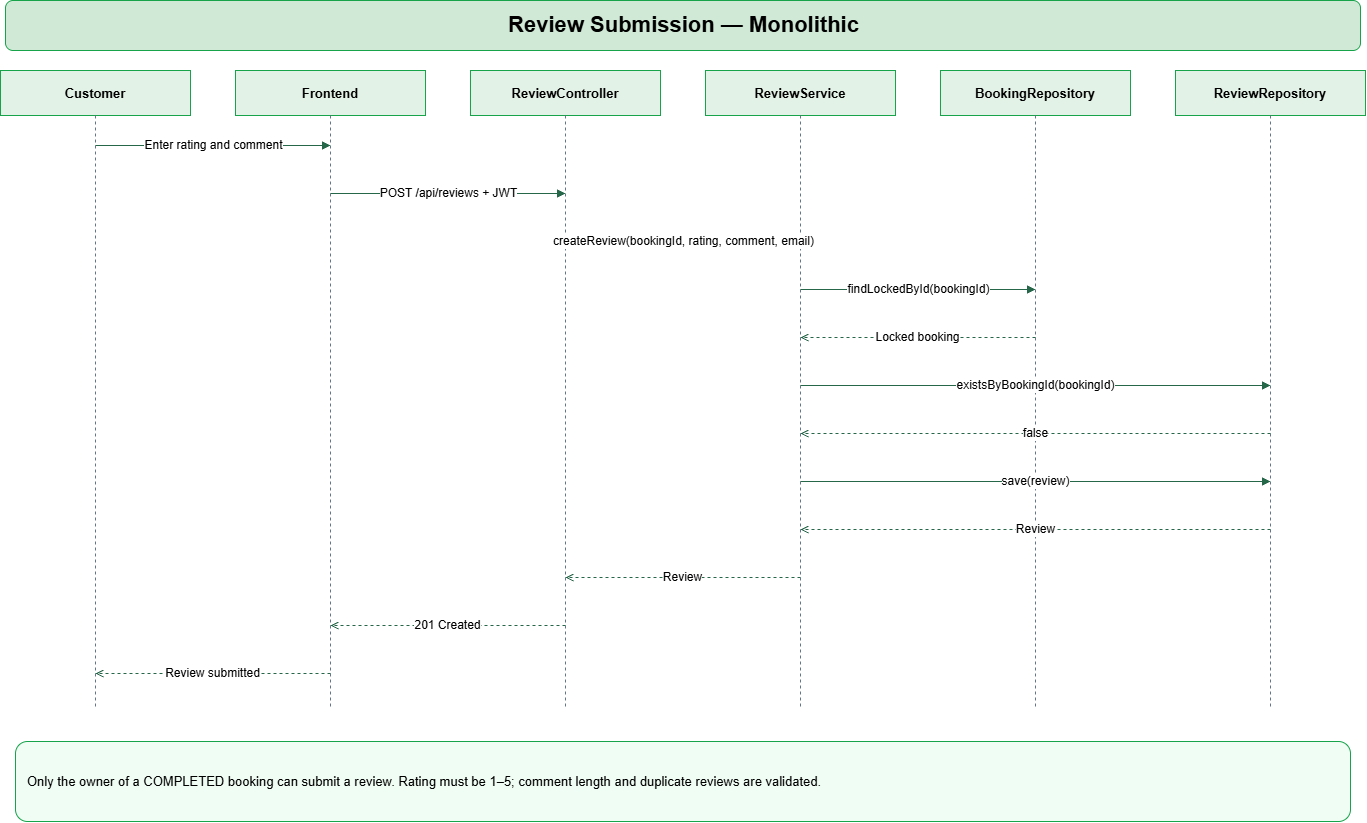

The diagram above was exported from draw.io. Its source (the exported page's mxGraphModel, read from the mxfile embedded in the PNG):
<mxGraphModel dx="1431" dy="781" grid="1" gridSize="10" guides="1" tooltips="1" connect="1" arrows="1" fold="1" page="1" pageScale="1" pageWidth="827" pageHeight="1169" math="0" shadow="0">
  <root>
    <mxCell id="0" />
    <mxCell id="1" parent="0" />
    <mxCell id="JxZeB0kA-dWe6hRS3Zfb-1" parent="1" style="rounded=1;html=1;fillColor=#CFE9D6;strokeColor=#16A34A;fontSize=22;fontStyle=1;" value="Review Submission — Monolithic" vertex="1">
      <mxGeometry height="50" width="1355" x="355" y="200" as="geometry" />
    </mxCell>
    <mxCell id="JxZeB0kA-dWe6hRS3Zfb-2" parent="1" style="rounded=0;html=1;whiteSpace=wrap;fillColor=#E3F2E6;strokeColor=#16A34A;fontStyle=1;fontSize=13;" value="Customer" vertex="1">
      <mxGeometry height="45" width="190" x="350" y="270" as="geometry" />
    </mxCell>
    <mxCell id="JxZeB0kA-dWe6hRS3Zfb-3" parent="1" style="shape=line;direction=south;strokeColor=#64748B;dashed=1;" value="" vertex="1">
      <mxGeometry height="591" width="2" x="444" y="315" as="geometry" />
    </mxCell>
    <mxCell id="JxZeB0kA-dWe6hRS3Zfb-4" parent="1" style="rounded=0;html=1;whiteSpace=wrap;fillColor=#E3F2E6;strokeColor=#16A34A;fontStyle=1;fontSize=13;" value="Frontend" vertex="1">
      <mxGeometry height="45" width="190" x="585" y="270" as="geometry" />
    </mxCell>
    <mxCell id="JxZeB0kA-dWe6hRS3Zfb-5" parent="1" style="shape=line;direction=south;strokeColor=#64748B;dashed=1;" value="" vertex="1">
      <mxGeometry height="591" width="2" x="679" y="315" as="geometry" />
    </mxCell>
    <mxCell id="JxZeB0kA-dWe6hRS3Zfb-6" parent="1" style="rounded=0;html=1;whiteSpace=wrap;fillColor=#E3F2E6;strokeColor=#16A34A;fontStyle=1;fontSize=13;" value="ReviewController" vertex="1">
      <mxGeometry height="45" width="190" x="820" y="270" as="geometry" />
    </mxCell>
    <mxCell id="JxZeB0kA-dWe6hRS3Zfb-7" parent="1" style="shape=line;direction=south;strokeColor=#64748B;dashed=1;" value="" vertex="1">
      <mxGeometry height="591" width="2" x="914" y="315" as="geometry" />
    </mxCell>
    <mxCell id="JxZeB0kA-dWe6hRS3Zfb-8" parent="1" style="rounded=0;html=1;whiteSpace=wrap;fillColor=#E3F2E6;strokeColor=#16A34A;fontStyle=1;fontSize=13;" value="ReviewService" vertex="1">
      <mxGeometry height="45" width="190" x="1055" y="270" as="geometry" />
    </mxCell>
    <mxCell id="JxZeB0kA-dWe6hRS3Zfb-9" parent="1" style="shape=line;direction=south;strokeColor=#64748B;dashed=1;" value="" vertex="1">
      <mxGeometry height="591" width="2" x="1149" y="315" as="geometry" />
    </mxCell>
    <mxCell id="JxZeB0kA-dWe6hRS3Zfb-10" parent="1" style="rounded=0;html=1;whiteSpace=wrap;fillColor=#E3F2E6;strokeColor=#16A34A;fontStyle=1;fontSize=13;" value="BookingRepository" vertex="1">
      <mxGeometry height="45" width="190" x="1290" y="270" as="geometry" />
    </mxCell>
    <mxCell id="JxZeB0kA-dWe6hRS3Zfb-11" parent="1" style="shape=line;direction=south;strokeColor=#64748B;dashed=1;" value="" vertex="1">
      <mxGeometry height="591" width="2" x="1384" y="315" as="geometry" />
    </mxCell>
    <mxCell id="JxZeB0kA-dWe6hRS3Zfb-12" parent="1" style="rounded=0;html=1;whiteSpace=wrap;fillColor=#E3F2E6;strokeColor=#16A34A;fontStyle=1;fontSize=13;" value="ReviewRepository" vertex="1">
      <mxGeometry height="45" width="190" x="1525" y="270" as="geometry" />
    </mxCell>
    <mxCell id="JxZeB0kA-dWe6hRS3Zfb-13" parent="1" style="shape=line;direction=south;strokeColor=#64748B;dashed=1;" value="" vertex="1">
      <mxGeometry height="591" width="2" x="1619" y="315" as="geometry" />
    </mxCell>
    <mxCell id="JxZeB0kA-dWe6hRS3Zfb-14" edge="1" parent="1" style="html=1;rounded=0;endArrow=block;strokeColor=#276749;fontSize=12;labelBackgroundColor=#ffffff;" value="Enter rating and comment">
      <mxGeometry relative="1" as="geometry">
        <mxPoint x="445" y="345" as="sourcePoint" />
        <mxPoint x="680" y="345" as="targetPoint" />
      </mxGeometry>
    </mxCell>
    <mxCell id="JxZeB0kA-dWe6hRS3Zfb-15" edge="1" parent="1" style="html=1;rounded=0;endArrow=block;strokeColor=#276749;fontSize=12;labelBackgroundColor=#ffffff;" value="POST /api/reviews + JWT">
      <mxGeometry relative="1" as="geometry">
        <mxPoint x="680" y="393" as="sourcePoint" />
        <mxPoint x="915" y="393" as="targetPoint" />
      </mxGeometry>
    </mxCell>
    <mxCell id="JxZeB0kA-dWe6hRS3Zfb-16" edge="1" parent="1" style="html=1;rounded=0;endArrow=block;strokeColor=#276749;fontSize=12;labelBackgroundColor=#ffffff;" value="createReview(bookingId, rating, comment, email)">
      <mxGeometry relative="1" as="geometry">
        <mxPoint x="915" y="441" as="sourcePoint" />
        <mxPoint x="1150" y="441" as="targetPoint" />
      </mxGeometry>
    </mxCell>
    <mxCell id="JxZeB0kA-dWe6hRS3Zfb-17" edge="1" parent="1" style="html=1;rounded=0;endArrow=block;strokeColor=#276749;fontSize=12;labelBackgroundColor=#ffffff;" value="findLockedById(bookingId)">
      <mxGeometry relative="1" as="geometry">
        <mxPoint x="1150" y="489" as="sourcePoint" />
        <mxPoint x="1385" y="489" as="targetPoint" />
      </mxGeometry>
    </mxCell>
    <mxCell id="JxZeB0kA-dWe6hRS3Zfb-18" edge="1" parent="1" style="html=1;rounded=0;endArrow=open;dashed=1;strokeColor=#276749;fontSize=12;labelBackgroundColor=#ffffff;" value="Locked booking">
      <mxGeometry relative="1" as="geometry">
        <mxPoint x="1385" y="537" as="sourcePoint" />
        <mxPoint x="1150" y="537" as="targetPoint" />
      </mxGeometry>
    </mxCell>
    <mxCell id="JxZeB0kA-dWe6hRS3Zfb-19" edge="1" parent="1" style="html=1;rounded=0;endArrow=block;strokeColor=#276749;fontSize=12;labelBackgroundColor=#ffffff;" value="existsByBookingId(bookingId)">
      <mxGeometry relative="1" as="geometry">
        <mxPoint x="1150" y="585" as="sourcePoint" />
        <mxPoint x="1620" y="585" as="targetPoint" />
      </mxGeometry>
    </mxCell>
    <mxCell id="JxZeB0kA-dWe6hRS3Zfb-20" edge="1" parent="1" style="html=1;rounded=0;endArrow=open;dashed=1;strokeColor=#276749;fontSize=12;labelBackgroundColor=#ffffff;" value="false">
      <mxGeometry relative="1" as="geometry">
        <mxPoint x="1620" y="633" as="sourcePoint" />
        <mxPoint x="1150" y="633" as="targetPoint" />
      </mxGeometry>
    </mxCell>
    <mxCell id="JxZeB0kA-dWe6hRS3Zfb-21" edge="1" parent="1" style="html=1;rounded=0;endArrow=block;strokeColor=#276749;fontSize=12;labelBackgroundColor=#ffffff;" value="save(review)">
      <mxGeometry relative="1" as="geometry">
        <mxPoint x="1150" y="681" as="sourcePoint" />
        <mxPoint x="1620" y="681" as="targetPoint" />
      </mxGeometry>
    </mxCell>
    <mxCell id="JxZeB0kA-dWe6hRS3Zfb-22" edge="1" parent="1" style="html=1;rounded=0;endArrow=open;dashed=1;strokeColor=#276749;fontSize=12;labelBackgroundColor=#ffffff;" value="Review">
      <mxGeometry relative="1" as="geometry">
        <mxPoint x="1620" y="729" as="sourcePoint" />
        <mxPoint x="1150" y="729" as="targetPoint" />
      </mxGeometry>
    </mxCell>
    <mxCell id="JxZeB0kA-dWe6hRS3Zfb-23" edge="1" parent="1" style="html=1;rounded=0;endArrow=open;dashed=1;strokeColor=#276749;fontSize=12;labelBackgroundColor=#ffffff;" value="Review">
      <mxGeometry relative="1" as="geometry">
        <mxPoint x="1150" y="777" as="sourcePoint" />
        <mxPoint x="915" y="777" as="targetPoint" />
      </mxGeometry>
    </mxCell>
    <mxCell id="JxZeB0kA-dWe6hRS3Zfb-24" edge="1" parent="1" style="html=1;rounded=0;endArrow=open;dashed=1;strokeColor=#276749;fontSize=12;labelBackgroundColor=#ffffff;" value="201 Created">
      <mxGeometry relative="1" as="geometry">
        <mxPoint x="915" y="825" as="sourcePoint" />
        <mxPoint x="680" y="825" as="targetPoint" />
      </mxGeometry>
    </mxCell>
    <mxCell id="JxZeB0kA-dWe6hRS3Zfb-25" edge="1" parent="1" style="html=1;rounded=0;endArrow=open;dashed=1;strokeColor=#276749;fontSize=12;labelBackgroundColor=#ffffff;" value="Review submitted">
      <mxGeometry relative="1" as="geometry">
        <mxPoint x="680" y="873" as="sourcePoint" />
        <mxPoint x="445" y="873" as="targetPoint" />
      </mxGeometry>
    </mxCell>
    <mxCell id="JxZeB0kA-dWe6hRS3Zfb-26" parent="1" style="rounded=1;html=1;whiteSpace=wrap;fillColor=#F0FDF4;strokeColor=#16A34A;align=left;spacing=12;fontSize=13;" value="Only the owner of a COMPLETED booking can submit a review. Rating must be 1–5; comment length and duplicate reviews are validated." vertex="1">
      <mxGeometry height="80" width="1335" x="365" y="941" as="geometry" />
    </mxCell>
  </root>
</mxGraphModel>